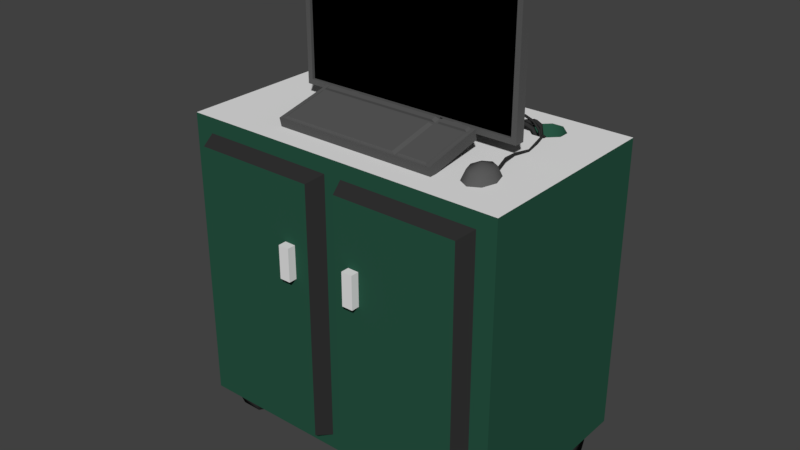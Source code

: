 # Source: mobile_terminal.blend  (saved by Blender 2.79.0; exported with 4.5.12 LTS)
import bpy
from mathutils import Matrix  # noqa: F401  (used for matrix-valued properties, if any)

bpy.ops.wm.read_factory_settings(use_empty=True)
scene = bpy.context.scene
scene.name = 'Scene'

# ---- collections
col_collection_1 = bpy.data.collections.new('Collection 1'); scene.collection.children.link(col_collection_1)

# ---- materials (node trees are filled in below, after node groups)
mat_computer = bpy.data.materials.new('Computer')
mat_computer.alpha_threshold = 0.0
mat_computer.use_transparent_shadow = False
mat_computer.diffuse_color = (0.0985, 0.0985, 0.0985, 1.0)
mat_computer.roughness = 0.5
mat_wheels = bpy.data.materials.new('Wheels')
mat_wheels.alpha_threshold = 0.0
mat_wheels.use_transparent_shadow = False
mat_wheels.diffuse_color = (0.03106, 0.03106, 0.03106, 1.0)
mat_wheels.roughness = 0.5
mat_metal = bpy.data.materials.new('Metal')
mat_metal.alpha_threshold = 0.0
mat_metal.use_transparent_shadow = False
mat_metal.roughness = 0.5
mat_metal.line_color = (0.0, 0.0, 0.0, 1.0)
mat_screen = bpy.data.materials.new('Screen')
mat_screen.alpha_threshold = 0.0
mat_screen.use_transparent_shadow = False
mat_screen.diffuse_color = (0.0, 0.0, 0.0, 1.0)
mat_screen.roughness = 0.5
mat_cabinet_1 = bpy.data.materials.new('Cabinet 1')
mat_cabinet_1.alpha_threshold = 0.0
mat_cabinet_1.use_transparent_shadow = False
mat_cabinet_1.diffuse_color = (0.0211, 0.08865, 0.0551, 1.0)
mat_cabinet_1.roughness = 0.5

# ---- material node trees

# ---- world
world_world = bpy.data.worlds.new('World'); scene.world = world_world
world_world.color = (0.05088, 0.05088, 0.05088)
world_world.use_sun_shadow = False
world_world.sun_shadow_jitter_overblur = 0.0
world_world.cycles.sampling_method = 'MANUAL'

# ---- meshes
me_sphere = bpy.data.meshes.new('Sphere')
me_sphere.from_pydata([(0.1987, -0.547, -0.01754), (0.1739, -0.5136, -0.05807), (0.2058, -0.5508, -0.01668), (0.2402, -0.5502, -0.05807), (0.2402, -0.6386, 0.008217), (0.2677, -0.6386, -0.05807), (0.2208, -0.7011, 0.008217), (0.2402, -0.727, -0.05807), (0.1739, -0.727, 0.008217), (0.1739, -0.7636, -0.05807), (0.1739, -0.6386, 0.03568), (0.127, -0.7011, 0.008217), (0.1076, -0.727, -0.05807), (0.1076, -0.6386, 0.008217), (0.08017, -0.6386, -0.05807), (0.127, -0.5761, 0.008217), (0.1076, -0.5502, -0.05807), (0.1739, -0.5502, 0.008217), (0.2208, -0.5761, 0.008217), (0.1987, -0.5425, -0.03318), (0.21, -0.5486, -0.0318), (0.1651, -0.4339, -0.01158), (0.17, -0.4366, -0.009532), (0.17, -0.4354, -0.0261), (0.1781, -0.4397, -0.02277), (0.1497, -0.3263, -0.02619), (0.1545, -0.3285, -0.02391), (0.1498, -0.3307, -0.03857), (0.1574, -0.3342, -0.03493), (0.1641, -0.2254, -0.03853), (0.1695, -0.228, -0.0367), (0.1633, -0.227, -0.05144), (0.172, -0.2311, -0.04854), (0.1508, -0.1304, -0.02336), (0.1572, -0.133, -0.02168), (0.1515, -0.1313, -0.03636), (0.1617, -0.1354, -0.03368), (0.1292, -0.05, -0.02242), (0.1353, -0.05189, -0.01997), (0.1301, -0.05502, -0.03441), (0.14, -0.05803, -0.03052), (0.1216, -0.01087, -0.05023), (0.1274, -0.01149, -0.04719), (0.1228, -0.02069, -0.05871), (0.1321, -0.02166, -0.05386), (0.1199, 0.01412, -0.1053), (0.1255, 0.01502, -0.1023), (0.1199, 0.001403, -0.108), (0.1288, 0.002826, -0.1033), (0.1199, 0.03418, -0.2235), (0.1255, 0.03591, -0.2209), (0.1199, 0.02121, -0.2224), (0.1288, 0.02397, -0.2183), (0.1199, 0.03977, -0.4435), (0.1255, 0.04179, -0.4411), (0.1199, 0.02702, -0.4409), (0.1288, 0.03023, -0.4371), (0.1199, 0.02788, -0.6494), (0.1255, 0.03, -0.6471), (0.1199, 0.01525, -0.6462), (0.1288, 0.01862, -0.6426)], [], [(20, 19, 23, 24), (17, 10, 18), (3, 18, 4, 5), (18, 10, 4), (5, 4, 6, 7), (4, 10, 6), (7, 6, 8, 9), (6, 10, 8), (8, 10, 11), (9, 8, 11, 12), (11, 10, 13), (12, 11, 13, 14), (13, 10, 15), (14, 13, 15, 16), (15, 10, 17), (16, 15, 17, 1), (0, 19, 1, 17), (20, 2, 18, 3), (19, 20, 3, 1), (2, 0, 17, 18), (23, 21, 25, 27), (0, 2, 22, 21), (2, 20, 24, 22), (19, 0, 21, 23), (26, 28, 32, 30), (22, 24, 28, 26), (24, 23, 27, 28), (21, 22, 26, 25), (29, 30, 34, 33), (28, 27, 31, 32), (25, 26, 30, 29), (27, 25, 29, 31), (34, 36, 40, 38), (31, 29, 33, 35), (30, 32, 36, 34), (32, 31, 35, 36), (38, 40, 44, 42), (36, 35, 39, 40), (33, 34, 38, 37), (35, 33, 37, 39), (41, 42, 46, 45), (40, 39, 43, 44), (37, 38, 42, 41), (39, 37, 41, 43), (46, 48, 52, 50), (43, 41, 45, 47), (42, 44, 48, 46), (44, 43, 47, 48), (52, 51, 55, 56), (48, 47, 51, 52), (45, 46, 50, 49), (47, 45, 49, 51), (53, 54, 58, 57), (49, 50, 54, 53), (51, 49, 53, 55), (50, 52, 56, 54), (59, 57, 58, 60), (55, 53, 57, 59), (54, 56, 60, 58), (56, 55, 59, 60)])
me_sphere.polygons.foreach_set('use_smooth', [True] * 60)
me_sphere.polygons.foreach_set('material_index', [1, 0, 0, 0, 0, 0, 0, 0, 0, 0, 0, 0, 0, 0, 0, 0, 0, 0, 0, 0, 1, 1, 1, 1, 1, 1, 1, 1, 1, 1, 1, 1, 1, 1, 1, 1, 1, 1, 1, 1, 1, 1, 1, 1, 1, 1, 1, 1, 1, 1, 1, 1, 1, 1, 1, 1, 1, 1, 1, 1])
_k = set([(0, 2), (0, 19), (2, 20), (19, 20)])
me_sphere.attributes.new('sharp_edge', 'BOOLEAN', 'EDGE').data.foreach_set('value', [ (min(e.vertices), max(e.vertices)) in _k for e in me_sphere.edges])
me_sphere.materials.append(mat_computer)
me_sphere.materials.append(mat_wheels)
me_sphere.use_remesh_preserve_volume = False
me_sphere.use_remesh_preserve_attributes = False
me_sphere.use_mirror_vertex_groups = False
me_sphere.update()
me_cube_002 = bpy.data.meshes.new('Cube.002')
me_cube_002.from_pydata([(-0.5, -0.4477, 1.992), (-0.5, -0.4613, 2.053), (0.2525, -0.08672, 2.095), (0.2513, -0.09013, 2.111), (0.5, -0.4477, 1.992), (0.5, -0.4613, 2.053), (0.2674, -0.08668, 2.095), (0.2667, -0.09012, 2.111), (-0.4768, -0.4527, 2.054), (-0.4768, -0.1037, 2.132), (0.4768, -0.1037, 2.132), (0.4768, -0.4527, 2.054), (0.2789, -0.1037, 2.132), (0.296, -0.1037, 2.132), (0.296, -0.4527, 2.054), (0.2789, -0.4527, 2.054), (-0.4768, -0.1371, 2.124), (0.4768, -0.1371, 2.124), (0.296, -0.1371, 2.124), (0.2789, -0.1371, 2.124), (-0.4768, -0.1547, 2.121), (0.4768, -0.1547, 2.121), (0.296, -0.1547, 2.121), (0.2789, -0.1547, 2.121), (0.26, -0.448, 2.068), (-0.4579, -0.448, 2.068), (0.26, -0.1649, 2.131), (-0.4579, -0.1649, 2.131), (0.4722, -0.1649, 2.131), (0.4722, -0.448, 2.068), (0.3005, -0.448, 2.068), (0.3005, -0.1649, 2.131), (0.305, -0.108, 2.144), (0.4677, -0.108, 2.144), (0.4677, -0.1382, 2.137), (0.305, -0.1382, 2.137), (-0.4579, -0.139, 2.137), (-0.4579, -0.1072, 2.144), (0.26, -0.1072, 2.144), (0.26, -0.139, 2.137), (-0.5, -0.09515, 2.134), (-0.5, -0.08162, 2.073), (0.5, -0.08162, 2.073), (0.5, -0.09515, 2.134), (0.246, -0.04994, 2.118), (0.2523, -0.0492, 2.104), (0.2655, -0.04897, 2.104), (0.2599, -0.04957, 2.118), (0.2432, -0.02719, 2.081), (0.2463, -0.03073, 2.071), (0.2581, -0.03024, 2.071), (0.2548, -0.02661, 2.082), (0.2408, -0.01684, 2.041), (0.241, -0.02371, 2.032), (0.2521, -0.02366, 2.033), (0.2519, -0.01686, 2.043), (0.2489, 0.014, 2.013), (0.2481, 0.009591, 2.001), (0.2596, 0.008034, 2.003), (0.2602, 0.01241, 2.015), (0.2678, 0.07893, 2.01), (0.2709, 0.07858, 1.997), (0.2828, 0.07628, 2.0), (0.2797, 0.07662, 2.013), (0.3047, 0.1829, 2.014), (0.307, 0.1846, 2.002), (0.3195, 0.1826, 2.003), (0.3173, 0.181, 2.016), (0.3653, 0.3118, 2.022), (0.366, 0.3113, 2.01), (0.3791, 0.3064, 2.012), (0.3784, 0.3069, 2.024), (0.4076, 0.365, 2.037), (0.4062, 0.363, 2.024), (0.416, 0.3544, 2.026), (0.4174, 0.3563, 2.039), (0.4733, 0.3881, 2.061), (0.4726, 0.3865, 2.048), (0.4791, 0.3759, 2.049), (0.4797, 0.3774, 2.062), (0.5251, 0.3881, 2.043), (0.523, 0.3865, 2.03), (0.5295, 0.3759, 2.031), (0.5316, 0.3774, 2.043), (0.5659, 0.3881, 2.005), (0.5586, 0.3865, 1.995), (0.5645, 0.3759, 1.992), (0.5718, 0.3774, 2.003), (0.5936, 0.3881, 1.919), (0.5832, 0.3865, 1.912), (0.5879, 0.3759, 1.907), (0.5983, 0.3774, 1.915), (0.605, 0.3881, 1.797), (0.5938, 0.3865, 1.791), (0.5979, 0.3759, 1.786), (0.6092, 0.3774, 1.792), (0.6143, 0.3881, 1.459), (0.6028, 0.3865, 1.453), (0.6068, 0.3759, 1.448), (0.6182, 0.3774, 1.454)], [], [(0, 1, 40, 41), (7, 6, 46, 47), (42, 43, 5, 4), (4, 5, 1, 0), (41, 42, 4, 0), (5, 43, 10, 17, 21, 11), (15, 23, 26, 24), (40, 1, 8, 20, 16, 9), (1, 5, 11, 14, 15, 8), (43, 40, 9, 12, 13, 10), (11, 21, 28, 29), (22, 23, 15, 14), (13, 12, 19, 18), (13, 18, 35, 32), (9, 16, 36, 37), (18, 19, 23, 22), (17, 18, 22, 21), (19, 16, 20, 23), (26, 27, 25, 24), (23, 20, 27, 26), (8, 15, 24, 25), (20, 8, 25, 27), (28, 31, 30, 29), (22, 14, 30, 31), (14, 11, 29, 30), (21, 22, 31, 28), (33, 32, 35, 34), (10, 13, 32, 33), (18, 17, 34, 35), (17, 10, 33, 34), (38, 37, 36, 39), (16, 19, 39, 36), (12, 9, 37, 38), (19, 12, 38, 39), (3, 2, 41, 40), (2, 6, 42, 41), (7, 3, 40, 43), (6, 7, 43, 42), (44, 47, 51, 48), (6, 2, 45, 46), (3, 7, 47, 44), (2, 3, 44, 45), (49, 48, 52, 53), (45, 44, 48, 49), (47, 46, 50, 51), (46, 45, 49, 50), (55, 54, 58, 59), (51, 50, 54, 55), (50, 49, 53, 54), (48, 51, 55, 52), (56, 59, 63, 60), (54, 53, 57, 58), (52, 55, 59, 56), (53, 52, 56, 57), (63, 62, 66, 67), (57, 56, 60, 61), (59, 58, 62, 63), (58, 57, 61, 62), (66, 65, 69, 70), (62, 61, 65, 66), (60, 63, 67, 64), (61, 60, 64, 65), (68, 71, 75, 72), (64, 67, 71, 68), (65, 64, 68, 69), (67, 66, 70, 71), (75, 74, 78, 79), (69, 68, 72, 73), (71, 70, 74, 75), (70, 69, 73, 74), (76, 79, 83, 80), (74, 73, 77, 78), (72, 75, 79, 76), (73, 72, 76, 77), (80, 83, 87, 84), (77, 76, 80, 81), (79, 78, 82, 83), (78, 77, 81, 82), (87, 86, 90, 91), (81, 80, 84, 85), (83, 82, 86, 87), (82, 81, 85, 86), (88, 91, 95, 92), (86, 85, 89, 90), (84, 87, 91, 88), (85, 84, 88, 89), (93, 92, 96, 97), (89, 88, 92, 93), (91, 90, 94, 95), (90, 89, 93, 94), (97, 96, 99, 98), (95, 94, 98, 99), (94, 93, 97, 98), (92, 95, 99, 96)])
me_cube_002.polygons.foreach_set('use_smooth', [0, 1, 0, 0, 0, 0, 0, 0, 0, 0, 0, 0, 0, 0, 0, 0, 0, 0, 0, 0, 0, 0, 0, 0, 0, 0, 0, 0, 0, 0, 0, 0, 0, 0, 0, 0, 0, 0, 1, 1, 1, 1, 1, 1, 1, 1, 1, 1, 1, 1, 1, 1, 1, 1, 1, 1, 1, 1, 1, 1, 1, 1, 1, 1, 1, 1, 1, 1, 1, 1, 1, 1, 1, 1, 1, 1, 1, 1, 1, 1, 1, 1, 1, 1, 1, 1, 1, 1, 1, 1, 1, 1, 1, 1])
me_cube_002.polygons.foreach_set('material_index', [1, 0, 1, 1, 1, 1, 1, 1, 1, 1, 1, 1, 1, 1, 1, 1, 1, 1, 1, 1, 1, 1, 1, 1, 1, 1, 1, 1, 1, 1, 1, 1, 1, 1, 1, 1, 1, 1, 0, 0, 0, 0, 0, 0, 0, 0, 0, 0, 0, 0, 0, 0, 0, 0, 0, 0, 0, 0, 0, 0, 0, 0, 0, 0, 0, 0, 0, 0, 0, 0, 0, 0, 0, 0, 0, 0, 0, 0, 0, 0, 0, 0, 0, 0, 0, 0, 0, 0, 0, 0, 0, 0, 0, 0])
me_cube_002.materials.append(mat_wheels)
me_cube_002.materials.append(mat_computer)
me_cube_002.use_remesh_preserve_volume = False
me_cube_002.use_remesh_preserve_attributes = False
me_cube_002.use_mirror_vertex_groups = False
me_cube_002.update()
me_cube_001 = bpy.data.meshes.new('Cube.001')
me_cube_001.from_pydata([(-0.669, -0.03136, 2.109), (-0.669, -0.03136, 2.834), (0.669, -0.03136, 2.109), (0.669, -0.03136, 2.834), (-0.7, -0.03136, 2.078), (-0.7, -0.03136, 2.865), (0.7, -0.03136, 2.865), (0.7, -0.03136, 2.078), (-0.669, -0.01317, 2.109), (-0.669, -0.01317, 2.834), (0.669, -0.01317, 2.834), (0.669, -0.01317, 2.109), (-0.3728, -0.03136, 2.078), (-0.3205, -0.03136, 2.078), (0.3205, -0.03136, 2.078), (0.3728, -0.03136, 2.078), (-0.3728, -0.03136, 2.109), (-0.3193, -0.03136, 2.109), (0.3193, -0.03136, 2.109), (0.3728, -0.03136, 2.109), (-0.3723, -0.333, 2.0), (-0.3201, -0.333, 2.0), (0.3201, -0.333, 2.0), (0.3723, -0.333, 2.0), (-0.3723, -0.4314, 2.0), (-0.3189, -0.4314, 2.0), (0.3189, -0.4314, 2.0), (0.3723, -0.4314, 2.0), (-0.669, 0.03136, 2.109), (-0.669, 0.03136, 2.834), (0.669, 0.03136, 2.109), (0.669, 0.03136, 2.834), (-0.7, 0.03136, 2.078), (-0.7, 0.03136, 2.865), (0.7, 0.03136, 2.865), (0.7, 0.03136, 2.078), (-0.3728, 0.03136, 2.078), (-0.3205, 0.03136, 2.078), (0.3205, 0.03136, 2.078), (0.3728, 0.03136, 2.078), (-0.3728, 0.03136, 2.109), (-0.3193, 0.03136, 2.109), (0.3193, 0.03136, 2.109), (0.3728, 0.03136, 2.109), (-0.7, 0.0, 2.078), (-0.7, 0.0, 2.865), (0.7, 0.0, 2.078), (0.7, 0.0, 2.865), (-0.3722, 0.3332, 2.0), (-0.3201, 0.333, 2.0), (0.3201, 0.333, 2.0), (0.3722, 0.3332, 2.0), (-0.3723, 0.4314, 2.0), (-0.3189, 0.4314, 2.0), (0.3189, 0.4314, 2.0), (0.3723, 0.4314, 2.0), (-0.669, 0.03136, 2.134), (0.669, 0.03136, 2.134), (0.2594, 0.03136, 2.109), (0.2867, 0.03136, 2.109), (0.314, 0.03136, 2.109), (0.3413, 0.03136, 2.109), (0.3686, 0.03136, 2.109), (0.3959, 0.03136, 2.109), (0.4232, 0.03136, 2.109), (0.4505, 0.03136, 2.109), (0.4778, 0.03136, 2.109), (0.5051, 0.03136, 2.109), (0.5324, 0.03136, 2.109), (0.5597, 0.03136, 2.109), (0.587, 0.03136, 2.109), (0.6144, 0.03136, 2.109), (0.6417, 0.03136, 2.109), (0.2594, 0.03136, 2.134), (0.2867, 0.03136, 2.134), (0.314, 0.03136, 2.134), (0.3413, 0.03136, 2.134), (0.3686, 0.03136, 2.134), (0.3959, 0.03136, 2.134), (0.4232, 0.03136, 2.134), (0.4505, 0.03136, 2.134), (0.4778, 0.03136, 2.134), (0.5051, 0.03136, 2.134), (0.5324, 0.03136, 2.134), (0.5597, 0.03136, 2.134), (0.587, 0.03136, 2.134), (0.6144, 0.03136, 2.134), (0.6417, 0.03136, 2.134), (0.4689, 0.156, 2.052), (0.49, 0.1558, 2.051), (0.4689, 0.1557, 2.073), (0.4901, 0.1556, 2.071), (0.455, 0.2891, 2.026), (0.4755, 0.2837, 2.026), (0.4553, 0.2886, 2.047), (0.4759, 0.2832, 2.047), (0.4867, 0.3792, 2.016), (0.5068, 0.371, 2.017), (0.4848, 0.379, 2.038), (0.5052, 0.3708, 2.038), (0.5125, 0.417, 2.011), (0.5338, 0.4106, 2.013), (0.5079, 0.4244, 2.032), (0.5291, 0.4181, 2.034), (0.5312, 0.4299, 1.987), (0.5512, 0.426, 1.991), (0.5279, 0.4457, 2.002), (0.5481, 0.4417, 2.007), (0.5368, 0.4234, 1.941), (0.5571, 0.4221, 1.945), (0.5392, 0.4414, 1.948), (0.5591, 0.4402, 1.953), (0.5294, 0.3992, 1.746), (0.5502, 0.3972, 1.752), (0.5294, 0.4184, 1.752), (0.5502, 0.4164, 1.759), (0.5294, 0.3963, 1.433), (0.5502, 0.3943, 1.439), (0.5294, 0.4155, 1.439), (0.5502, 0.4136, 1.445), (0.4266, 0.1056, 2.1), (0.4484, 0.1045, 2.1), (0.4266, 0.1056, 2.12), (0.4484, 0.1045, 2.12), (0.4158, 0.1924, 2.087), (0.4365, 0.1862, 2.083), (0.4203, 0.1978, 2.106), (0.441, 0.1917, 2.102), (0.439, 0.2485, 2.065), (0.4573, 0.2366, 2.064), (0.4435, 0.2539, 2.084), (0.4618, 0.242, 2.083), (0.4723, 0.3008, 2.048), (0.4862, 0.284, 2.048), (0.4723, 0.3008, 2.068), (0.4862, 0.284, 2.068), (0.5208, 0.3292, 2.027), (0.5317, 0.3102, 2.027), (0.5257, 0.3319, 2.047), (0.5366, 0.313, 2.047), (0.5434, 0.3416, 2.011), (0.5541, 0.3226, 2.011), (0.5566, 0.3489, 2.024), (0.5673, 0.3298, 2.024), (0.5589, 0.3499, 1.972), (0.5695, 0.3308, 1.972), (0.5761, 0.3593, 1.977), (0.5867, 0.3402, 1.976), (0.5577, 0.3507, 1.953), (0.5682, 0.3316, 1.952), (0.5754, 0.3604, 1.952), (0.5859, 0.3412, 1.952), (0.5523, 0.3463, 1.778), (0.5627, 0.3272, 1.778), (0.5699, 0.356, 1.777), (0.5804, 0.3368, 1.776), (0.5448, 0.3383, 1.5), (0.5552, 0.3191, 1.5), (0.5624, 0.3479, 1.499), (0.5729, 0.3287, 1.498)], [], [(46, 47, 6, 7), (3, 1, 9, 10), (44, 46, 7, 15, 14, 13, 12, 4), (47, 45, 5, 6), (0, 1, 5, 4), (3, 2, 7, 6), (16, 0, 4, 12), (1, 3, 6, 5), (11, 10, 9, 8), (2, 3, 10, 11), (0, 16, 17, 18, 19, 2, 11, 8), (1, 0, 8, 9), (2, 19, 15, 7), (12, 13, 21, 20), (18, 17, 13, 14), (14, 15, 23, 22), (4, 5, 45, 44), (27, 26, 22, 23), (25, 24, 20, 21), (13, 17, 25, 21), (15, 19, 27, 23), (16, 12, 20, 24), (18, 14, 22, 26), (19, 18, 26, 27), (17, 16, 24, 25), (46, 35, 34, 47), (44, 32, 36, 37, 38, 39, 35, 46), (47, 34, 33, 45), (28, 32, 33, 29, 56), (31, 34, 35, 30, 57), (40, 36, 32, 28), (29, 33, 34, 31), (57, 87, 86, 85, 84, 83, 82, 81, 80, 79, 78, 77, 76, 75, 74, 73, 56, 29, 31), (28, 58, 59, 60, 61, 62, 63, 64, 65, 66, 67, 68, 69, 70, 71, 72, 30, 43, 42, 41, 40), (30, 35, 39, 43), (36, 48, 49, 37), (42, 38, 37, 41), (38, 50, 51, 39), (32, 44, 45, 33), (55, 51, 50, 54), (53, 49, 48, 52), (37, 49, 53, 41), (39, 51, 55, 43), (40, 52, 48, 36), (42, 54, 50, 38), (43, 55, 54, 42), (41, 53, 52, 40), (30, 72, 87, 57), (72, 71, 86, 87), (71, 70, 85, 86), (69, 84, 90, 88), (69, 68, 83, 84), (68, 67, 82, 83), (81, 82, 123, 122), (66, 65, 80, 81), (65, 64, 79, 80), (64, 63, 78, 79), (63, 62, 77, 78), (62, 61, 76, 77), (61, 60, 75, 76), (60, 59, 74, 75), (59, 58, 73, 74), (88, 90, 94, 92), (84, 85, 91, 90), (70, 69, 88, 89), (85, 70, 89, 91), (95, 93, 97, 99), (90, 91, 95, 94), (91, 89, 93, 95), (89, 88, 92, 93), (97, 96, 100, 101), (93, 92, 96, 97), (92, 94, 98, 96), (94, 95, 99, 98), (100, 102, 106, 104), (96, 98, 102, 100), (98, 99, 103, 102), (99, 97, 101, 103), (28, 56, 73, 58), (107, 105, 109, 111), (102, 103, 107, 106), (103, 101, 105, 107), (101, 100, 104, 105), (108, 110, 114, 112), (105, 104, 108, 109), (104, 106, 110, 108), (106, 107, 111, 110), (114, 115, 119, 118), (110, 111, 115, 114), (111, 109, 113, 115), (109, 108, 112, 113), (117, 116, 118, 119), (115, 113, 117, 119), (113, 112, 116, 117), (112, 114, 118, 116), (120, 122, 126, 124), (82, 67, 121, 123), (67, 66, 120, 121), (66, 81, 122, 120), (127, 125, 129, 131), (122, 123, 127, 126), (123, 121, 125, 127), (121, 120, 124, 125), (131, 129, 133, 135), (125, 124, 128, 129), (124, 126, 130, 128), (126, 127, 131, 130), (132, 134, 138, 136), (129, 128, 132, 133), (128, 130, 134, 132), (130, 131, 135, 134), (139, 137, 141, 143), (134, 135, 139, 138), (135, 133, 137, 139), (133, 132, 136, 137), (141, 140, 144, 145), (137, 136, 140, 141), (136, 138, 142, 140), (138, 139, 143, 142), (144, 146, 150, 148), (140, 142, 146, 144), (142, 143, 147, 146), (143, 141, 145, 147), (151, 149, 153, 155), (146, 147, 151, 150), (147, 145, 149, 151), (145, 144, 148, 149), (152, 154, 158, 156), (149, 148, 152, 153), (148, 150, 154, 152), (150, 151, 155, 154), (157, 156, 158, 159), (154, 155, 159, 158), (155, 153, 157, 159), (153, 152, 156, 157)])
me_cube_001.polygons.foreach_set('use_smooth', [0, 0, 0, 0, 0, 0, 0, 0, 0, 0, 0, 0, 0, 0, 0, 0, 0, 0, 0, 0, 0, 0, 0, 0, 0, 0, 0, 0, 0, 0, 0, 0, 0, 0, 0, 0, 0, 0, 0, 0, 0, 0, 0, 0, 0, 0, 0, 0, 0, 0, 1, 0, 0, 1, 0, 0, 0, 0, 0, 0, 0, 0, 1, 1, 1, 1, 1, 1, 1, 1, 1, 1, 1, 1, 1, 1, 1, 1, 0, 1, 1, 1, 1, 1, 1, 1, 1, 1, 1, 1, 1, 1, 1, 1, 1, 1, 1, 1, 1, 1, 1, 1, 1, 1, 1, 1, 1, 1, 1, 1, 1, 1, 1, 1, 1, 1, 1, 1, 1, 1, 1, 1, 1, 1, 1, 1, 1, 1, 1, 1, 1, 1, 1, 1, 1])
me_cube_001.polygons.foreach_set('material_index', [2, 2, 2, 2, 2, 2, 2, 2, 1, 2, 2, 2, 2, 2, 2, 2, 2, 2, 2, 2, 2, 2, 2, 2, 2, 2, 2, 2, 2, 2, 2, 2, 2, 2, 2, 2, 2, 2, 2, 2, 2, 2, 2, 2, 2, 2, 2, 2, 2, 2, 3, 2, 2, 3, 2, 2, 2, 2, 2, 2, 2, 2, 3, 3, 3, 3, 3, 3, 3, 3, 3, 3, 3, 3, 3, 3, 3, 3, 2, 3, 3, 3, 3, 3, 3, 3, 3, 3, 3, 3, 3, 3, 3, 3, 3, 3, 3, 3, 3, 3, 3, 3, 3, 3, 3, 3, 3, 3, 3, 3, 3, 3, 3, 3, 3, 3, 3, 3, 3, 3, 3, 3, 3, 3, 3, 3, 3, 3, 3, 3, 3, 3, 3, 3, 3])
me_cube_001.materials.append(mat_metal)
me_cube_001.materials.append(mat_screen)
me_cube_001.materials.append(mat_computer)
me_cube_001.materials.append(mat_wheels)
me_cube_001.use_remesh_preserve_volume = False
me_cube_001.use_remesh_preserve_attributes = False
me_cube_001.use_mirror_x = True
me_cube_001.update()
me_cube = bpy.data.meshes.new('Cube')
me_cube.from_pydata([(1.0, 0.6, 0.2), (0.8836, -0.6, 0.2932), (0.7077, 0.499, 2.0), (0.8836, -0.6, 1.907), (1.0, -0.6, 0.2), (0.7077, 0.301, 2.0), (0.2522, -0.7, 1.3), (0.05395, -0.6, 0.2932), (0.05395, -0.6, 1.907), (0.2522, -0.7, 1.5), (0.1853, -0.7, 1.3), (0.1853, -0.7, 1.5), (0.9375, 0.5, 0.1), (0.8125, 0.5, 0.1), (0.8125, -0.3, 0.1), (0.9375, -0.3, 0.1), (0.8125, -0.3293, 0.02929), (0.9375, -0.3293, 0.02929), (0.8125, -0.4, 0.0), (0.9375, -0.4, 0.0), (0.8125, -0.4707, 0.02929), (0.9375, -0.4707, 0.02929), (0.8125, -0.5, 0.1), (0.9375, -0.5, 0.1), (0.8125, -0.4707, 0.1707), (0.9375, -0.4707, 0.1707), (0.8125, -0.4, 0.2), (0.9375, -0.4, 0.2), (0.8125, -0.3293, 0.1707), (0.9375, -0.3293, 0.1707), (0.8125, 0.4707, 0.02929), (0.9375, 0.4707, 0.02929), (0.8125, 0.4, 0.0), (0.9375, 0.4, 0.0), (0.8125, 0.3293, 0.02929), (0.9375, 0.3293, 0.02929), (0.8125, 0.3, 0.1), (0.9375, 0.3, 0.1), (0.8125, 0.3293, 0.1707), (0.9375, 0.3293, 0.1707), (0.8125, 0.4, 0.2), (0.9375, 0.4, 0.2), (0.8125, 0.4707, 0.1707), (0.9375, 0.4707, 0.1707), (0.09543, -0.7, 1.874), (0.09543, -0.7, 0.3258), (0.8421, -0.7, 0.3258), (0.8421, -0.7, 1.874), (0.1853, -0.75, 1.5), (0.1853, -0.75, 1.3), (0.2522, -0.75, 1.3), (0.2522, -0.75, 1.5), (-1.0, 0.6, 0.2), (-0.8836, -0.6, 0.2932), (-1.0, 0.6, 2.0), (-0.8836, -0.6, 1.907), (0.0, 0.6, 0.2), (0.0, -0.6, 0.2), (0.5077, 0.499, 2.0), (0.5077, 0.301, 2.0), (-1.0, -0.6, 0.2), (-1.0, -0.6, 2.0), (-0.2522, -0.7, 1.3), (-0.05395, -0.6, 0.2932), (-0.05395, -0.6, 1.907), (-0.2522, -0.7, 1.5), (-0.1853, -0.7, 1.3), (-0.1853, -0.7, 1.5), (-0.9375, 0.5, 0.1), (-0.8125, 0.5, 0.1), (-0.8125, -0.3, 0.1), (-0.9375, -0.3, 0.1), (-0.8125, -0.3293, 0.02929), (-0.9375, -0.3293, 0.02929), (-0.8125, -0.4, 0.0), (-0.9375, -0.4, 0.0), (-0.8125, -0.4707, 0.02929), (-0.9375, -0.4707, 0.02929), (-0.8125, -0.5, 0.1), (-0.9375, -0.5, 0.1), (-0.8125, -0.4707, 0.1707), (-0.9375, -0.4707, 0.1707), (-0.8125, -0.4, 0.2), (-0.9375, -0.4, 0.2), (-0.8125, -0.3293, 0.1707), (-0.9375, -0.3293, 0.1707), (-0.8125, 0.4707, 0.02929), (-0.9375, 0.4707, 0.02929), (-0.8125, 0.4, 0.0), (-0.9375, 0.4, 0.0), (-0.8125, 0.3293, 0.02929), (-0.9375, 0.3293, 0.02929), (-0.8125, 0.3, 0.1), (-0.9375, 0.3, 0.1), (-0.8125, 0.3293, 0.1707), (-0.9375, 0.3293, 0.1707), (-0.8125, 0.4, 0.2), (-0.9375, 0.4, 0.2), (-0.8125, 0.4707, 0.1707), (-0.9375, 0.4707, 0.1707), (-0.09543, -0.7, 1.874), (-0.09543, -0.7, 0.3258), (-0.8421, -0.7, 0.3258), (-0.8421, -0.7, 1.874), (-0.1853, -0.75, 1.5), (-0.1853, -0.75, 1.3), (-0.2522, -0.75, 1.3), (-0.2522, -0.75, 1.5), (1.0, 0.6, 2.0), (1.0, -0.6, 2.0), (0.0, 0.6, 2.0), (0.0, -0.6, 2.0), (0.7077, 0.433, 2.0), (0.7077, 0.367, 2.0), (0.641, 0.499, 2.0), (0.5743, 0.499, 2.0), (0.641, 0.301, 2.0), (0.5743, 0.301, 2.0), (0.5077, 0.433, 2.0), (0.5077, 0.367, 2.0), (0.5743, 0.499, 1.8), (0.641, 0.499, 1.8), (0.7077, 0.367, 1.8), (0.7077, 0.433, 1.8), (0.641, 0.301, 1.8), (0.5743, 0.301, 1.8), (0.5077, 0.433, 1.8), (0.5077, 0.367, 1.8)], [], [(0, 108, 109, 4), (108, 0, 56, 110), (3, 8, 44, 47), (112, 114, 121, 123), (0, 4, 57, 56), (3, 1, 4, 109), (1, 7, 57, 4), (8, 3, 109, 111), (7, 8, 111, 57), (10, 6, 50, 49), (1, 3, 47, 46), (7, 1, 46, 45), (8, 7, 45, 44), (31, 12, 43, 41, 39, 37, 35, 33), (14, 15, 17, 16), (38, 39, 41, 40), (16, 17, 19, 18), (36, 37, 39, 38), (18, 19, 21, 20), (34, 35, 37, 36), (20, 21, 23, 22), (13, 30, 32, 34, 36, 38, 40, 42), (32, 33, 35, 34), (22, 23, 25, 24), (42, 43, 12, 13), (30, 31, 33, 32), (24, 25, 27, 26), (17, 15, 29, 27, 25, 23, 21, 19), (13, 12, 31, 30), (26, 27, 29, 28), (40, 41, 43, 42), (28, 29, 15, 14), (14, 16, 18, 20, 22, 24, 26, 28), (10, 11, 44, 45), (9, 6, 46, 47), (6, 10, 45, 46), (11, 9, 47, 44), (50, 51, 48, 49), (11, 10, 49, 48), (9, 11, 48, 51), (6, 9, 51, 50), (52, 60, 61, 54), (54, 110, 56, 52), (55, 103, 100, 64), (54, 61, 111, 110), (52, 56, 57, 60), (55, 61, 60, 53), (53, 60, 57, 63), (64, 111, 61, 55), (63, 57, 111, 64), (66, 105, 106, 62), (53, 102, 103, 55), (63, 101, 102, 53), (64, 100, 101, 63), (87, 89, 91, 93, 95, 97, 99, 68), (70, 72, 73, 71), (94, 96, 97, 95), (72, 74, 75, 73), (92, 94, 95, 93), (74, 76, 77, 75), (90, 92, 93, 91), (76, 78, 79, 77), (69, 98, 96, 94, 92, 90, 88, 86), (88, 90, 91, 89), (78, 80, 81, 79), (98, 69, 68, 99), (86, 88, 89, 87), (80, 82, 83, 81), (73, 75, 77, 79, 81, 83, 85, 71), (69, 86, 87, 68), (82, 84, 85, 83), (96, 98, 99, 97), (84, 70, 71, 85), (70, 84, 82, 80, 78, 76, 74, 72), (66, 101, 100, 67), (65, 103, 102, 62), (62, 102, 101, 66), (67, 100, 103, 65), (106, 105, 104, 107), (67, 104, 105, 66), (65, 107, 104, 67), (62, 106, 107, 65), (2, 112, 113, 5, 109, 108), (58, 115, 114, 2, 108, 110), (5, 116, 117, 59, 111, 109), (59, 119, 118, 58, 110, 111), (113, 112, 123, 122), (114, 115, 120, 121), (117, 116, 124, 125), (116, 113, 122, 124), (5, 113, 116), (59, 117, 119), (58, 118, 115), (112, 2, 114), (119, 117, 125, 127), (115, 118, 126, 120), (118, 119, 127, 126)])
me_cube.polygons.foreach_set('use_smooth', [0, 0, 0, 1, 0, 0, 0, 0, 0, 0, 0, 0, 0, 1, 1, 1, 1, 1, 1, 1, 1, 1, 1, 1, 1, 1, 1, 1, 1, 1, 1, 1, 1, 0, 0, 0, 0, 0, 0, 0, 0, 0, 0, 0, 0, 0, 0, 0, 0, 0, 0, 0, 0, 0, 1, 1, 1, 1, 1, 1, 1, 1, 1, 1, 1, 1, 1, 1, 1, 1, 1, 1, 1, 1, 0, 0, 0, 0, 0, 0, 0, 0, 0, 0, 0, 0, 1, 1, 1, 1, 0, 0, 0, 0, 1, 1, 1])
me_cube.polygons.foreach_set('material_index', [1, 1, 2, 1, 1, 1, 1, 1, 1, 0, 2, 2, 2, 2, 2, 2, 2, 2, 2, 2, 2, 2, 2, 2, 2, 2, 2, 2, 2, 2, 2, 2, 2, 1, 1, 1, 1, 0, 0, 0, 0, 1, 1, 2, 0, 1, 1, 1, 1, 1, 0, 2, 2, 2, 2, 2, 2, 2, 2, 2, 2, 2, 2, 2, 2, 2, 2, 2, 2, 2, 2, 2, 2, 2, 1, 1, 1, 1, 0, 0, 0, 0, 0, 0, 0, 0, 1, 1, 1, 1, 0, 0, 0, 0, 1, 1, 1])
me_cube.materials.append(mat_metal)
me_cube.materials.append(mat_cabinet_1)
me_cube.materials.append(mat_wheels)
me_cube.use_remesh_preserve_volume = False
me_cube.use_remesh_preserve_attributes = False
me_cube.use_mirror_x = True
me_cube.update()

# ---- objects
ob_sphere = bpy.data.objects.new('Sphere', me_sphere)
ob_keyboard = bpy.data.objects.new('Keyboard', me_cube_002)
ob_monitor = bpy.data.objects.new('Monitor', me_cube_001)
ob_cabinet = bpy.data.objects.new('Cabinet', me_cube)

# ---- transforms, parenting, visibility, modifiers, constraints
ob_sphere.location = (0.5205, 0.3337, 2.049)
ob_sphere.lineart.crease_threshold = 0.0
ob_keyboard.location = (0.0, 0.0, 0.0)
ob_keyboard.lineart.crease_threshold = 0.0
ob_monitor.location = (0.0, 0.0, 0.0)
ob_monitor.lock_rotations_4d = False
ob_monitor.empty_display_type = 'ARROWS'
ob_monitor.lineart.crease_threshold = 0.0
ob_monitor.use_mesh_mirror_x = True
ob_cabinet.location = (0.0, 0.0, 0.0)
ob_cabinet.lock_rotations_4d = False
ob_cabinet.empty_display_type = 'ARROWS'
ob_cabinet.lineart.crease_threshold = 0.0
ob_cabinet.use_mesh_mirror_x = True

# ---- collection membership
col_collection_1.objects.link(ob_sphere)
col_collection_1.objects.link(ob_keyboard)
col_collection_1.objects.link(ob_monitor)
col_collection_1.objects.link(ob_cabinet)

# ---- scene / render settings (as saved in the file)
scene.frame_start = 1; scene.frame_end = 250; scene.frame_set(1)
scene.render.engine = 'BLENDER_EEVEE_NEXT'
scene.render.resolution_percentage = 50
scene.render.dither_intensity = 0.0
scene.cycles.use_denoising = False
scene.cycles.samples = 128
scene.cycles.sampling_pattern = 'TABULATED_SOBOL'
scene.cycles.use_adaptive_sampling = False
scene.cycles.use_light_tree = False
scene.cycles.blur_glossy = 0.0
scene.cycles.sample_clamp_indirect = 0.0
scene.view_settings.view_transform = 'Standard'
bpy.context.view_layer.update()

# ---- added for rendering (the .blend has no active camera and no usable light): camera, sun
cam_auto = bpy.data.cameras.new('AutoCamera')
cam_auto.lens = 50.0
cam_auto.sensor_width = 36.0
cam_auto.clip_end = 1000.0
ob_auto_camera = bpy.data.objects.new('AutoCamera', cam_auto)
scene.collection.objects.link(ob_auto_camera)
ob_auto_camera.location = (3.46585, -4.23402, 4.20531)
ob_auto_camera.rotation_euler = (1.09748, -7.21219e-08, 0.694738)
scene.camera = ob_auto_camera
light_auto_sun = bpy.data.lights.new('AutoSun', 'SUN')
light_auto_sun.energy = 3.0
light_auto_sun.angle = 0.0523599
ob_auto_sun = bpy.data.objects.new('AutoSun', light_auto_sun)
scene.collection.objects.link(ob_auto_sun)
ob_auto_sun.rotation_euler = (0.872665, 0.174533, 0.523599)
bpy.context.view_layer.update()
